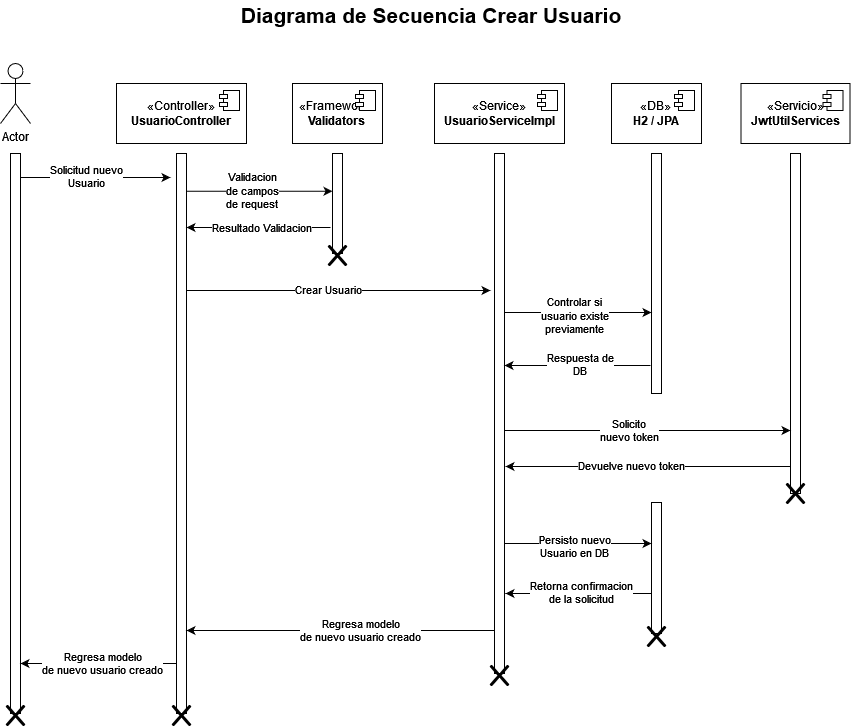

The diagram above was exported from draw.io. Its source (the exported page's mxGraphModel, read from the mxfile embedded in the PNG):
<mxGraphModel dx="2390" dy="1243" grid="1" gridSize="10" guides="1" tooltips="1" connect="1" arrows="1" fold="1" page="1" pageScale="1" pageWidth="827" pageHeight="1169" math="0" shadow="0">
  <root>
    <mxCell id="0" />
    <mxCell id="1" parent="0" />
    <mxCell id="EFKtEG06dirfnmwWEddL-14" value="" style="html=1;points=[];perimeter=orthogonalPerimeter;outlineConnect=0;targetShapes=umlLifeline;portConstraint=eastwest;newEdgeStyle={&quot;edgeStyle&quot;:&quot;elbowEdgeStyle&quot;,&quot;elbow&quot;:&quot;vertical&quot;,&quot;curved&quot;:0,&quot;rounded&quot;:0};" vertex="1" parent="1">
      <mxGeometry x="93" y="174" width="10" height="560" as="geometry" />
    </mxCell>
    <mxCell id="EFKtEG06dirfnmwWEddL-15" value="Actor" style="shape=umlActor;verticalLabelPosition=bottom;verticalAlign=top;html=1;" vertex="1" parent="1">
      <mxGeometry x="83" y="84" width="30" height="60" as="geometry" />
    </mxCell>
    <mxCell id="EFKtEG06dirfnmwWEddL-16" value="" style="html=1;points=[];perimeter=orthogonalPerimeter;outlineConnect=0;targetShapes=umlLifeline;portConstraint=eastwest;newEdgeStyle={&quot;edgeStyle&quot;:&quot;elbowEdgeStyle&quot;,&quot;elbow&quot;:&quot;vertical&quot;,&quot;curved&quot;:0,&quot;rounded&quot;:0};" vertex="1" parent="1">
      <mxGeometry x="259" y="174" width="10" height="560" as="geometry" />
    </mxCell>
    <mxCell id="EFKtEG06dirfnmwWEddL-17" value="" style="html=1;points=[];perimeter=orthogonalPerimeter;outlineConnect=0;targetShapes=umlLifeline;portConstraint=eastwest;newEdgeStyle={&quot;edgeStyle&quot;:&quot;elbowEdgeStyle&quot;,&quot;elbow&quot;:&quot;vertical&quot;,&quot;curved&quot;:0,&quot;rounded&quot;:0};" vertex="1" parent="1">
      <mxGeometry x="577" y="174" width="10" height="520" as="geometry" />
    </mxCell>
    <mxCell id="EFKtEG06dirfnmwWEddL-18" value="" style="html=1;points=[];perimeter=orthogonalPerimeter;outlineConnect=0;targetShapes=umlLifeline;portConstraint=eastwest;newEdgeStyle={&quot;edgeStyle&quot;:&quot;elbowEdgeStyle&quot;,&quot;elbow&quot;:&quot;vertical&quot;,&quot;curved&quot;:0,&quot;rounded&quot;:0};" vertex="1" parent="1">
      <mxGeometry x="734" y="174" width="10" height="240" as="geometry" />
    </mxCell>
    <mxCell id="EFKtEG06dirfnmwWEddL-19" value="" style="html=1;points=[];perimeter=orthogonalPerimeter;outlineConnect=0;targetShapes=umlLifeline;portConstraint=eastwest;newEdgeStyle={&quot;edgeStyle&quot;:&quot;elbowEdgeStyle&quot;,&quot;elbow&quot;:&quot;vertical&quot;,&quot;curved&quot;:0,&quot;rounded&quot;:0};" vertex="1" parent="1">
      <mxGeometry x="734" y="523" width="10" height="131" as="geometry" />
    </mxCell>
    <mxCell id="EFKtEG06dirfnmwWEddL-22" value="&lt;div&gt;«Controller»&lt;b&gt;&lt;br&gt;&lt;/b&gt;&lt;/div&gt;&lt;div&gt;&lt;b&gt;UsuarioController&lt;/b&gt;&lt;/div&gt;" style="html=1;dropTarget=0;whiteSpace=wrap;" vertex="1" parent="1">
      <mxGeometry x="199" y="104" width="130" height="60" as="geometry" />
    </mxCell>
    <mxCell id="EFKtEG06dirfnmwWEddL-23" value="" style="shape=module;jettyWidth=8;jettyHeight=4;" vertex="1" parent="EFKtEG06dirfnmwWEddL-22">
      <mxGeometry x="1" width="20" height="20" relative="1" as="geometry">
        <mxPoint x="-27" y="7" as="offset" />
      </mxGeometry>
    </mxCell>
    <mxCell id="EFKtEG06dirfnmwWEddL-24" value="&lt;div&gt;«Service»&lt;b&gt;&lt;br&gt;&lt;/b&gt;&lt;/div&gt;&lt;div&gt;&lt;b&gt;UsuarioServiceImpl&lt;/b&gt;&lt;/div&gt;" style="html=1;dropTarget=0;whiteSpace=wrap;" vertex="1" parent="1">
      <mxGeometry x="517" y="104" width="130" height="60" as="geometry" />
    </mxCell>
    <mxCell id="EFKtEG06dirfnmwWEddL-25" value="" style="shape=module;jettyWidth=8;jettyHeight=4;" vertex="1" parent="EFKtEG06dirfnmwWEddL-24">
      <mxGeometry x="1" width="20" height="20" relative="1" as="geometry">
        <mxPoint x="-27" y="7" as="offset" />
      </mxGeometry>
    </mxCell>
    <mxCell id="EFKtEG06dirfnmwWEddL-26" value="&lt;div&gt;«DB»&lt;b&gt;&lt;br&gt;&lt;/b&gt;&lt;/div&gt;&lt;div&gt;&lt;b&gt;H2 / JPA&lt;br&gt;&lt;/b&gt;&lt;/div&gt;" style="html=1;dropTarget=0;whiteSpace=wrap;" vertex="1" parent="1">
      <mxGeometry x="694" y="104" width="90" height="60" as="geometry" />
    </mxCell>
    <mxCell id="EFKtEG06dirfnmwWEddL-27" value="" style="shape=module;jettyWidth=8;jettyHeight=4;" vertex="1" parent="EFKtEG06dirfnmwWEddL-26">
      <mxGeometry x="1" width="20" height="20" relative="1" as="geometry">
        <mxPoint x="-27" y="7" as="offset" />
      </mxGeometry>
    </mxCell>
    <mxCell id="EFKtEG06dirfnmwWEddL-30" value="" style="endArrow=classic;html=1;rounded=0;" edge="1" parent="1">
      <mxGeometry width="50" height="50" relative="1" as="geometry">
        <mxPoint x="103" y="198" as="sourcePoint" />
        <mxPoint x="253" y="198" as="targetPoint" />
      </mxGeometry>
    </mxCell>
    <mxCell id="EFKtEG06dirfnmwWEddL-31" value="&lt;div&gt;Solicitud nuevo &lt;br&gt;&lt;/div&gt;&lt;div&gt;Usuario&lt;/div&gt;" style="edgeLabel;html=1;align=center;verticalAlign=middle;resizable=0;points=[];" vertex="1" connectable="0" parent="EFKtEG06dirfnmwWEddL-30">
      <mxGeometry x="-0.2118" y="2" relative="1" as="geometry">
        <mxPoint x="7" as="offset" />
      </mxGeometry>
    </mxCell>
    <mxCell id="EFKtEG06dirfnmwWEddL-32" value="" style="endArrow=classic;html=1;rounded=0;" edge="1" parent="1">
      <mxGeometry width="50" height="50" relative="1" as="geometry">
        <mxPoint x="269" y="211.75" as="sourcePoint" />
        <mxPoint x="415" y="211.75" as="targetPoint" />
      </mxGeometry>
    </mxCell>
    <mxCell id="EFKtEG06dirfnmwWEddL-33" value="&lt;div&gt;Validacion&lt;/div&gt;&lt;div&gt;de campos&lt;br&gt;&lt;/div&gt;&lt;div&gt;de request&lt;br&gt;&lt;/div&gt;" style="edgeLabel;html=1;align=center;verticalAlign=middle;resizable=0;points=[];" vertex="1" connectable="0" parent="EFKtEG06dirfnmwWEddL-32">
      <mxGeometry x="-0.2118" y="2" relative="1" as="geometry">
        <mxPoint x="7" as="offset" />
      </mxGeometry>
    </mxCell>
    <mxCell id="EFKtEG06dirfnmwWEddL-34" value="" style="html=1;points=[];perimeter=orthogonalPerimeter;outlineConnect=0;targetShapes=umlLifeline;portConstraint=eastwest;newEdgeStyle={&quot;edgeStyle&quot;:&quot;elbowEdgeStyle&quot;,&quot;elbow&quot;:&quot;vertical&quot;,&quot;curved&quot;:0,&quot;rounded&quot;:0};" vertex="1" parent="1">
      <mxGeometry x="415" y="174" width="10" height="100" as="geometry" />
    </mxCell>
    <mxCell id="EFKtEG06dirfnmwWEddL-35" value="&lt;div&gt;«Framework»&lt;b&gt;&lt;br&gt;&lt;/b&gt;&lt;/div&gt;&lt;div&gt;&lt;b&gt;Validators&lt;/b&gt;&lt;/div&gt;" style="html=1;dropTarget=0;whiteSpace=wrap;" vertex="1" parent="1">
      <mxGeometry x="375" y="104" width="90" height="60" as="geometry" />
    </mxCell>
    <mxCell id="EFKtEG06dirfnmwWEddL-36" value="" style="shape=module;jettyWidth=8;jettyHeight=4;" vertex="1" parent="EFKtEG06dirfnmwWEddL-35">
      <mxGeometry x="1" width="20" height="20" relative="1" as="geometry">
        <mxPoint x="-27" y="7" as="offset" />
      </mxGeometry>
    </mxCell>
    <mxCell id="EFKtEG06dirfnmwWEddL-37" value="" style="shape=umlDestroy;whiteSpace=wrap;html=1;strokeWidth=3;targetShapes=umlLifeline;" vertex="1" parent="1">
      <mxGeometry x="411" y="266" width="18" height="20" as="geometry" />
    </mxCell>
    <mxCell id="EFKtEG06dirfnmwWEddL-38" value="" style="endArrow=classic;html=1;rounded=0;" edge="1" parent="1">
      <mxGeometry width="50" height="50" relative="1" as="geometry">
        <mxPoint x="413" y="248" as="sourcePoint" />
        <mxPoint x="269" y="248" as="targetPoint" />
      </mxGeometry>
    </mxCell>
    <mxCell id="EFKtEG06dirfnmwWEddL-39" value="Resultado Validacion" style="edgeLabel;html=1;align=center;verticalAlign=middle;resizable=0;points=[];" vertex="1" connectable="0" parent="EFKtEG06dirfnmwWEddL-38">
      <mxGeometry x="-0.2118" y="2" relative="1" as="geometry">
        <mxPoint x="-13" y="-3" as="offset" />
      </mxGeometry>
    </mxCell>
    <mxCell id="EFKtEG06dirfnmwWEddL-40" value="" style="html=1;points=[];perimeter=orthogonalPerimeter;outlineConnect=0;targetShapes=umlLifeline;portConstraint=eastwest;newEdgeStyle={&quot;edgeStyle&quot;:&quot;elbowEdgeStyle&quot;,&quot;elbow&quot;:&quot;vertical&quot;,&quot;curved&quot;:0,&quot;rounded&quot;:0};" vertex="1" parent="1">
      <mxGeometry x="873" y="174" width="10" height="340" as="geometry" />
    </mxCell>
    <mxCell id="EFKtEG06dirfnmwWEddL-42" value="&lt;div&gt;«Servicio»&lt;b&gt;&lt;br&gt;&lt;/b&gt;&lt;/div&gt;&lt;div&gt;&lt;b&gt;JwtUtilServices&lt;br&gt;&lt;/b&gt;&lt;/div&gt;" style="html=1;dropTarget=0;whiteSpace=wrap;" vertex="1" parent="1">
      <mxGeometry x="823.5" y="104" width="109" height="60" as="geometry" />
    </mxCell>
    <mxCell id="EFKtEG06dirfnmwWEddL-43" value="" style="shape=module;jettyWidth=8;jettyHeight=4;" vertex="1" parent="EFKtEG06dirfnmwWEddL-42">
      <mxGeometry x="1" width="20" height="20" relative="1" as="geometry">
        <mxPoint x="-27" y="7" as="offset" />
      </mxGeometry>
    </mxCell>
    <mxCell id="EFKtEG06dirfnmwWEddL-44" value="" style="endArrow=classic;html=1;rounded=0;" edge="1" parent="1">
      <mxGeometry width="50" height="50" relative="1" as="geometry">
        <mxPoint x="269" y="311" as="sourcePoint" />
        <mxPoint x="573" y="311" as="targetPoint" />
      </mxGeometry>
    </mxCell>
    <mxCell id="EFKtEG06dirfnmwWEddL-45" value="Crear Usuario" style="edgeLabel;html=1;align=center;verticalAlign=middle;resizable=0;points=[];" vertex="1" connectable="0" parent="EFKtEG06dirfnmwWEddL-44">
      <mxGeometry x="-0.2118" y="2" relative="1" as="geometry">
        <mxPoint x="21" as="offset" />
      </mxGeometry>
    </mxCell>
    <mxCell id="EFKtEG06dirfnmwWEddL-46" value="" style="endArrow=classic;html=1;rounded=0;" edge="1" parent="1">
      <mxGeometry width="50" height="50" relative="1" as="geometry">
        <mxPoint x="587" y="333" as="sourcePoint" />
        <mxPoint x="734" y="333" as="targetPoint" />
      </mxGeometry>
    </mxCell>
    <mxCell id="EFKtEG06dirfnmwWEddL-47" value="&lt;div&gt;Controlar si &lt;br&gt;&lt;/div&gt;&lt;div&gt;usuario existe&lt;/div&gt;&lt;div&gt;previamente&lt;br&gt;&lt;/div&gt;" style="edgeLabel;html=1;align=center;verticalAlign=middle;resizable=0;points=[];" vertex="1" connectable="0" parent="EFKtEG06dirfnmwWEddL-46">
      <mxGeometry x="-0.2118" y="2" relative="1" as="geometry">
        <mxPoint x="11" y="4" as="offset" />
      </mxGeometry>
    </mxCell>
    <mxCell id="EFKtEG06dirfnmwWEddL-48" value="" style="endArrow=classic;html=1;rounded=0;" edge="1" parent="1">
      <mxGeometry width="50" height="50" relative="1" as="geometry">
        <mxPoint x="733" y="386" as="sourcePoint" />
        <mxPoint x="587" y="386" as="targetPoint" />
      </mxGeometry>
    </mxCell>
    <mxCell id="EFKtEG06dirfnmwWEddL-49" value="&lt;div&gt;Respuesta de &lt;br&gt;&lt;/div&gt;&lt;div&gt;DB&lt;br&gt;&lt;/div&gt;" style="edgeLabel;html=1;align=center;verticalAlign=middle;resizable=0;points=[];" vertex="1" connectable="0" parent="EFKtEG06dirfnmwWEddL-48">
      <mxGeometry x="-0.2118" y="2" relative="1" as="geometry">
        <mxPoint x="-13" y="-4" as="offset" />
      </mxGeometry>
    </mxCell>
    <mxCell id="EFKtEG06dirfnmwWEddL-50" value="" style="endArrow=classic;html=1;rounded=0;" edge="1" parent="1" target="EFKtEG06dirfnmwWEddL-40">
      <mxGeometry width="50" height="50" relative="1" as="geometry">
        <mxPoint x="587" y="451" as="sourcePoint" />
        <mxPoint x="870" y="450" as="targetPoint" />
      </mxGeometry>
    </mxCell>
    <mxCell id="EFKtEG06dirfnmwWEddL-51" value="&lt;div&gt;Solicito &lt;br&gt;&lt;/div&gt;&lt;div&gt;nuevo token&lt;/div&gt;" style="edgeLabel;html=1;align=center;verticalAlign=middle;resizable=0;points=[];" vertex="1" connectable="0" parent="EFKtEG06dirfnmwWEddL-50">
      <mxGeometry x="-0.2118" y="2" relative="1" as="geometry">
        <mxPoint x="11" y="1" as="offset" />
      </mxGeometry>
    </mxCell>
    <mxCell id="EFKtEG06dirfnmwWEddL-52" value="" style="endArrow=classic;html=1;rounded=0;" edge="1" parent="1" source="EFKtEG06dirfnmwWEddL-40">
      <mxGeometry width="50" height="50" relative="1" as="geometry">
        <mxPoint x="892" y="487" as="sourcePoint" />
        <mxPoint x="588" y="487" as="targetPoint" />
      </mxGeometry>
    </mxCell>
    <mxCell id="EFKtEG06dirfnmwWEddL-53" value="Devuelve nuevo token" style="edgeLabel;html=1;align=center;verticalAlign=middle;resizable=0;points=[];" vertex="1" connectable="0" parent="EFKtEG06dirfnmwWEddL-52">
      <mxGeometry x="-0.2118" y="2" relative="1" as="geometry">
        <mxPoint x="-48" y="-4" as="offset" />
      </mxGeometry>
    </mxCell>
    <mxCell id="EFKtEG06dirfnmwWEddL-54" value="" style="endArrow=classic;html=1;rounded=0;" edge="1" parent="1">
      <mxGeometry width="50" height="50" relative="1" as="geometry">
        <mxPoint x="587" y="564" as="sourcePoint" />
        <mxPoint x="734" y="564" as="targetPoint" />
      </mxGeometry>
    </mxCell>
    <mxCell id="EFKtEG06dirfnmwWEddL-55" value="&lt;div&gt;Persisto nuevo&lt;/div&gt;&lt;div&gt;Usuario en DB&lt;br&gt;&lt;/div&gt;" style="edgeLabel;html=1;align=center;verticalAlign=middle;resizable=0;points=[];" vertex="1" connectable="0" parent="EFKtEG06dirfnmwWEddL-54">
      <mxGeometry x="-0.2118" y="2" relative="1" as="geometry">
        <mxPoint x="11" y="4" as="offset" />
      </mxGeometry>
    </mxCell>
    <mxCell id="EFKtEG06dirfnmwWEddL-56" value="" style="endArrow=classic;html=1;rounded=0;" edge="1" parent="1">
      <mxGeometry width="50" height="50" relative="1" as="geometry">
        <mxPoint x="734" y="614" as="sourcePoint" />
        <mxPoint x="588" y="614" as="targetPoint" />
      </mxGeometry>
    </mxCell>
    <mxCell id="EFKtEG06dirfnmwWEddL-57" value="&lt;div&gt;Retorna confirmacion &lt;br&gt;&lt;/div&gt;&lt;div&gt;de la solicitud&lt;/div&gt;" style="edgeLabel;html=1;align=center;verticalAlign=middle;resizable=0;points=[];" vertex="1" connectable="0" parent="EFKtEG06dirfnmwWEddL-56">
      <mxGeometry x="-0.2118" y="2" relative="1" as="geometry">
        <mxPoint x="-13" y="-4" as="offset" />
      </mxGeometry>
    </mxCell>
    <mxCell id="EFKtEG06dirfnmwWEddL-58" value="" style="shape=umlDestroy;whiteSpace=wrap;html=1;strokeWidth=3;targetShapes=umlLifeline;" vertex="1" parent="1">
      <mxGeometry x="730" y="647" width="18" height="20" as="geometry" />
    </mxCell>
    <mxCell id="EFKtEG06dirfnmwWEddL-59" value="" style="endArrow=classic;html=1;rounded=0;" edge="1" parent="1">
      <mxGeometry width="50" height="50" relative="1" as="geometry">
        <mxPoint x="577" y="651" as="sourcePoint" />
        <mxPoint x="269" y="651" as="targetPoint" />
      </mxGeometry>
    </mxCell>
    <mxCell id="EFKtEG06dirfnmwWEddL-60" value="&lt;div&gt;Regresa modelo&lt;/div&gt;&lt;div&gt;de nuevo usuario creado&lt;br&gt;&lt;/div&gt;" style="edgeLabel;html=1;align=center;verticalAlign=middle;resizable=0;points=[];" vertex="1" connectable="0" parent="EFKtEG06dirfnmwWEddL-59">
      <mxGeometry x="-0.2118" y="2" relative="1" as="geometry">
        <mxPoint x="-13" y="-3" as="offset" />
      </mxGeometry>
    </mxCell>
    <mxCell id="EFKtEG06dirfnmwWEddL-61" value="" style="shape=umlDestroy;whiteSpace=wrap;html=1;strokeWidth=3;targetShapes=umlLifeline;" vertex="1" parent="1">
      <mxGeometry x="573" y="686" width="18" height="20" as="geometry" />
    </mxCell>
    <mxCell id="EFKtEG06dirfnmwWEddL-63" value="" style="endArrow=classic;html=1;rounded=0;" edge="1" parent="1" source="EFKtEG06dirfnmwWEddL-16">
      <mxGeometry width="50" height="50" relative="1" as="geometry">
        <mxPoint x="253" y="684" as="sourcePoint" />
        <mxPoint x="103" y="684" as="targetPoint" />
      </mxGeometry>
    </mxCell>
    <mxCell id="EFKtEG06dirfnmwWEddL-64" value="&lt;div&gt;Regresa modelo&lt;/div&gt;&lt;div&gt;de nuevo usuario creado&lt;br&gt;&lt;/div&gt;" style="edgeLabel;html=1;align=center;verticalAlign=middle;resizable=0;points=[];" vertex="1" connectable="0" parent="EFKtEG06dirfnmwWEddL-63">
      <mxGeometry x="-0.2118" y="2" relative="1" as="geometry">
        <mxPoint x="-13" y="-3" as="offset" />
      </mxGeometry>
    </mxCell>
    <mxCell id="EFKtEG06dirfnmwWEddL-65" value="" style="shape=umlDestroy;whiteSpace=wrap;html=1;strokeWidth=3;targetShapes=umlLifeline;" vertex="1" parent="1">
      <mxGeometry x="255" y="726" width="18" height="20" as="geometry" />
    </mxCell>
    <mxCell id="EFKtEG06dirfnmwWEddL-66" value="" style="shape=umlDestroy;whiteSpace=wrap;html=1;strokeWidth=3;targetShapes=umlLifeline;" vertex="1" parent="1">
      <mxGeometry x="89" y="726" width="18" height="20" as="geometry" />
    </mxCell>
    <mxCell id="EFKtEG06dirfnmwWEddL-67" value="" style="shape=umlDestroy;whiteSpace=wrap;html=1;strokeWidth=3;targetShapes=umlLifeline;" vertex="1" parent="1">
      <mxGeometry x="869" y="504" width="18" height="20" as="geometry" />
    </mxCell>
    <mxCell id="EFKtEG06dirfnmwWEddL-68" value="&lt;font style=&quot;font-size: 21px;&quot;&gt;&lt;b&gt;Diagrama de Secuencia Crear Usuario&lt;/b&gt;&lt;/font&gt;" style="text;html=1;strokeColor=none;fillColor=none;align=center;verticalAlign=middle;whiteSpace=wrap;rounded=0;" vertex="1" parent="1">
      <mxGeometry x="290" y="21" width="448" height="30" as="geometry" />
    </mxCell>
  </root>
</mxGraphModel>